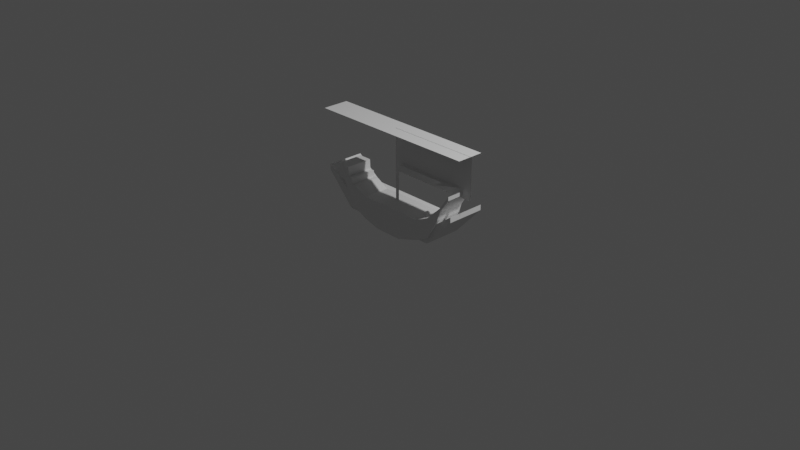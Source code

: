 # Source: assets.blend  (saved by Blender 3.4.6; exported with 4.5.12 LTS)
import bpy
from mathutils import Matrix  # noqa: F401  (used for matrix-valued properties, if any)

bpy.ops.wm.read_factory_settings(use_empty=True)
scene = bpy.context.scene
scene.name = 'Scene'

# ---- collections
col_collection = bpy.data.collections.new('Collection'); scene.collection.children.link(col_collection)

# ---- materials (node trees are filled in below, after node groups)
mat_ship = bpy.data.materials.new('ship')
mat_ship.use_transparent_shadow = False
mat_person = bpy.data.materials.new('person')
mat_person.use_transparent_shadow = False

# ---- material node trees
mat_ship.use_nodes = True; mat_ship.node_tree.nodes.clear()
_N = mat_ship.node_tree.nodes; _L = mat_ship.node_tree.links
n0 = _N.new('ShaderNodeBsdfPrincipled'); n0.name = 'Principled BSDF'; n0.location = (10, 300)
n0.distribution = 'GGX'
n0.subsurface_method = 'RANDOM_WALK_SKIN'
n0.inputs[3].default_value = 1.45
n0.inputs[27].default_value = (0.0, 0.0, 0.0, 1.0)
n0.inputs[28].default_value = 1.0
n1 = _N.new('ShaderNodeOutputMaterial'); n1.name = 'Material Output'; n1.location = (300, 300)
_L.new(n0.outputs[0], n1.inputs[0])
n1.is_active_output = True
mat_person.use_nodes = True; mat_person.node_tree.nodes.clear()
_N = mat_person.node_tree.nodes; _L = mat_person.node_tree.links
n0 = _N.new('ShaderNodeBsdfPrincipled'); n0.name = 'Principled BSDF'; n0.location = (10, 300)
n0.distribution = 'GGX'
n0.subsurface_method = 'RANDOM_WALK_SKIN'
n0.inputs[0].default_value = (0.8, 0.143, 0.05714, 1.0)
n0.inputs[3].default_value = 1.45
n0.inputs[27].default_value = (0.0, 0.0, 0.0, 1.0)
n0.inputs[28].default_value = 1.0
n1 = _N.new('ShaderNodeOutputMaterial'); n1.name = 'Material Output'; n1.location = (300, 300)
_L.new(n0.outputs[0], n1.inputs[0])
n1.is_active_output = True

# ---- world
world_world = bpy.data.worlds.new('World'); scene.world = world_world
world_world.use_nodes = True; world_world.node_tree.nodes.clear()
_N = world_world.node_tree.nodes; _L = world_world.node_tree.links
n0 = _N.new('ShaderNodeOutputWorld'); n0.name = 'World Output'; n0.location = (300, 300)
n1 = _N.new('ShaderNodeBackground'); n1.name = 'Background'; n1.location = (10, 300)
n1.inputs[0].default_value = (0.05088, 0.05088, 0.05088, 1.0)
_L.new(n1.outputs[0], n0.inputs[0])
n0.is_active_output = True
world_world.color = (0.05088, 0.05088, 0.05088)
world_world.use_sun_shadow = False
world_world.sun_shadow_jitter_overblur = 0.0

# ---- cameras
cam_camera = bpy.data.cameras.new('Camera')
cam_camera.clip_end = 100.0
cam_camera.ortho_scale = 7.314

# ---- lights
light_light = bpy.data.lights.new('Light', 'POINT')
light_light.transmission_factor = 0.0
light_light.energy = 1000.0
light_light.shadow_soft_size = 0.1
light_light.shadow_maximum_resolution = 0.006
light_light.use_absolute_resolution = True

# ---- meshes
me_cube_001 = bpy.data.meshes.new('Cube.001')
me_cube_001.from_pydata([(-0.5557, 0.2556, -0.01776), (-0.5557, 0.2556, 0.1482), (0.5594, 0.2556, -0.01776), (0.5594, 0.2556, 0.1482), (-0.5557, -0.1586, -0.01776), (-0.5557, -0.1586, 0.1482), (0.5594, -0.1586, -0.01776), (0.5594, -0.1586, 0.1482), (-0.8744, 0.2556, 0.3175), (-0.8744, 0.2556, 0.3756), (-0.8744, -0.1586, 0.3756), (-0.8744, -0.1586, 0.3175), (0.8707, 0.2556, 0.3756), (0.8707, 0.2556, 0.3175), (0.8707, -0.1586, 0.3175), (0.8707, -0.1586, 0.3756)], [], [(0, 1, 3, 2), (7, 6, 14, 15), (6, 7, 5, 4), (0, 4, 11, 8), (2, 6, 4, 0), (7, 3, 1, 5), (11, 10, 9, 8), (5, 1, 9, 10), (4, 5, 10, 11), (1, 0, 8, 9), (13, 12, 15, 14), (6, 2, 13, 14), (3, 7, 15, 12), (2, 3, 12, 13)])
_uv = me_cube_001.uv_layers.new(name='UVMap')
_uv.uv.foreach_set('vector', [0.375, 0.0, 0.625, 0.0, 0.625, 0.25, 0.375, 0.25, 0.625, 0.5, 0.375, 0.5, 0.375, 0.5, 0.625, 0.5, 0.375, 0.5, 0.625, 0.5, 0.625, 0.75, 0.375, 0.75, 0.125, 0.75, 0.375, 0.75, 0.375, 0.75, 0.125, 0.75, 0.125, 0.5, 0.375, 0.5, 0.375, 0.75, 0.125, 0.75, 0.625, 0.5, 0.875, 0.5, 0.875, 0.75, 0.625, 0.75, 0.375, 0.75, 0.625, 0.75, 0.625, 1.0, 0.375, 1.0, 0.625, 0.75, 0.875, 0.75, 0.875, 0.75, 0.625, 0.75, 0.375, 0.75, 0.625, 0.75, 0.625, 0.75, 0.375, 0.75, 0.625, 0.0, 0.375, 0.0, 0.375, 0.0, 0.625, 0.0, 0.375, 0.25, 0.625, 0.25, 0.625, 0.5, 0.375, 0.5, 0.375, 0.5, 0.125, 0.5, 0.125, 0.5, 0.375, 0.5, 0.875, 0.5, 0.625, 0.5, 0.625, 0.5, 0.875, 0.5, 0.375, 0.25, 0.625, 0.25, 0.625, 0.25, 0.375, 0.25])
me_cube_001.update()
me_cube_002 = bpy.data.meshes.new('Cube.002')
me_cube_002.from_pydata([(-0.1112, 0.1129, -0.09379), (-0.1112, 0.1129, 0.2067), (0.1893, 0.1129, -0.09379), (0.1893, 0.1129, 0.2067), (-0.1112, -0.1876, -0.09379), (-0.1112, -0.1876, 0.2067), (0.1893, -0.1876, -0.09379), (0.1893, -0.1876, 0.2067), (0.4368, 0.1129, 0.2044), (0.4368, 0.1129, -0.0144), (0.4368, -0.1876, -0.0144), (0.4368, -0.1876, 0.2044), (0.5909, 0.1129, 0.2794), (0.5909, 0.1129, 0.06065), (0.5909, -0.1876, 0.06065), (0.5909, -0.1876, 0.2794), (0.7228, 0.1129, 0.4052), (0.7228, 0.1129, 0.296), (0.7228, -0.1876, 0.296), (0.7228, -0.1876, 0.4052), (0.7532, 0.1129, 0.4365), (0.7532, 0.1129, 0.3945), (0.7532, -0.1876, 0.3945), (0.7532, -0.1876, 0.4365), (0.8648, 0.1129, 0.5947), (0.8648, 0.1129, 0.5527), (0.8648, -0.1876, 0.5527), (0.8648, -0.1876, 0.5947), (-0.2998, 0.1129, -0.04191), (-0.2998, 0.1129, 0.1994), (-0.2998, -0.1876, 0.1994), (-0.2998, -0.1876, -0.04191), (-0.4418, 0.1129, 0.02721), (-0.4418, 0.1129, 0.2764), (-0.4418, -0.1876, 0.2764), (-0.4418, -0.1876, 0.02721), (-0.4986, 0.1129, 0.08936), (-0.4986, 0.1129, 0.2764), (-0.4986, -0.1876, 0.2764), (-0.4986, -0.1876, 0.08936), (-0.5047, 0.1129, 0.09712), (-0.5047, 0.1129, 0.3404), (-0.5047, -0.1876, 0.3404), (-0.5047, -0.1876, 0.09712), (-0.5554, 0.1129, 0.1647), (-0.5554, 0.1129, 0.3404), (-0.5554, -0.1876, 0.3404), (-0.5554, -0.1876, 0.1647), (-0.5615, 0.1129, 0.1785), (-0.5615, 0.1129, 0.4466), (-0.5615, -0.1876, 0.4466), (-0.5615, -0.1876, 0.1785), (-0.7076, 0.1129, 0.4436), (-0.7076, 0.1129, 0.4466), (-0.7076, -0.1876, 0.4466), (-0.7076, -0.1876, 0.4436)], [], [(0, 1, 3, 2), (2, 3, 8, 9), (6, 7, 5, 4), (1, 0, 28, 29), (2, 6, 4, 0), (7, 3, 1, 5), (8, 11, 15, 12), (7, 6, 10, 11), (6, 2, 9, 10), (3, 7, 11, 8), (15, 14, 18, 19), (9, 8, 12, 13), (11, 10, 14, 15), (10, 9, 13, 14), (18, 17, 21, 22), (14, 13, 17, 18), (12, 15, 19, 16), (13, 12, 16, 17), (20, 23, 27, 24), (16, 19, 23, 20), (17, 16, 20, 21), (19, 18, 22, 23), (25, 24, 27, 26), (21, 20, 24, 25), (23, 22, 26, 27), (22, 21, 25, 26), (28, 31, 35, 32), (0, 4, 31, 28), (5, 1, 29, 30), (4, 5, 30, 31), (34, 33, 37, 38), (29, 28, 32, 33), (30, 29, 33, 34), (31, 30, 34, 35), (39, 38, 42, 43), (35, 34, 38, 39), (32, 35, 39, 36), (33, 32, 36, 37), (42, 41, 45, 46), (36, 39, 43, 40), (37, 36, 40, 41), (38, 37, 41, 42), (45, 44, 48, 49), (43, 42, 46, 47), (40, 43, 47, 44), (41, 40, 44, 45), (50, 49, 53, 54), (46, 45, 49, 50), (47, 46, 50, 51), (44, 47, 51, 48), (55, 54, 53, 52), (51, 50, 54, 55), (48, 51, 55, 52), (49, 48, 52, 53)])
_uv = me_cube_002.uv_layers.new(name='UVMap')
_uv.uv.foreach_set('vector', [0.375, 0.0, 0.625, 0.0, 0.625, 0.25, 0.375, 0.25, 0.375, 0.25, 0.625, 0.25, 0.625, 0.25, 0.375, 0.25, 0.375, 0.5, 0.625, 0.5, 0.625, 0.75, 0.375, 0.75, 0.625, 0.0, 0.375, 0.0, 0.375, 0.0, 0.625, 0.0, 0.125, 0.5, 0.375, 0.5, 0.375, 0.75, 0.125, 0.75, 0.625, 0.5, 0.875, 0.5, 0.875, 0.75, 0.625, 0.75, 0.875, 0.5, 0.625, 0.5, 0.625, 0.5, 0.875, 0.5, 0.625, 0.5, 0.375, 0.5, 0.375, 0.5, 0.625, 0.5, 0.375, 0.5, 0.125, 0.5, 0.125, 0.5, 0.375, 0.5, 0.875, 0.5, 0.625, 0.5, 0.625, 0.5, 0.875, 0.5, 0.625, 0.5, 0.375, 0.5, 0.375, 0.5, 0.625, 0.5, 0.375, 0.25, 0.625, 0.25, 0.625, 0.25, 0.375, 0.25, 0.625, 0.5, 0.375, 0.5, 0.375, 0.5, 0.625, 0.5, 0.375, 0.5, 0.125, 0.5, 0.125, 0.5, 0.375, 0.5, 0.375, 0.5, 0.125, 0.5, 0.125, 0.5, 0.375, 0.5, 0.375, 0.5, 0.125, 0.5, 0.125, 0.5, 0.375, 0.5, 0.875, 0.5, 0.625, 0.5, 0.625, 0.5, 0.875, 0.5, 0.375, 0.25, 0.625, 0.25, 0.625, 0.25, 0.375, 0.25, 0.875, 0.5, 0.625, 0.5, 0.625, 0.5, 0.875, 0.5, 0.875, 0.5, 0.625, 0.5, 0.625, 0.5, 0.875, 0.5, 0.375, 0.25, 0.625, 0.25, 0.625, 0.25, 0.375, 0.25, 0.625, 0.5, 0.375, 0.5, 0.375, 0.5, 0.625, 0.5, 0.375, 0.25, 0.625, 0.25, 0.625, 0.5, 0.375, 0.5, 0.375, 0.25, 0.625, 0.25, 0.625, 0.25, 0.375, 0.25, 0.625, 0.5, 0.375, 0.5, 0.375, 0.5, 0.625, 0.5, 0.375, 0.5, 0.125, 0.5, 0.125, 0.5, 0.375, 0.5, 0.125, 0.75, 0.375, 0.75, 0.375, 0.75, 0.125, 0.75, 0.125, 0.75, 0.375, 0.75, 0.375, 0.75, 0.125, 0.75, 0.625, 0.75, 0.875, 0.75, 0.875, 0.75, 0.625, 0.75, 0.375, 0.75, 0.625, 0.75, 0.625, 0.75, 0.375, 0.75, 0.625, 0.75, 0.875, 0.75, 0.875, 0.75, 0.625, 0.75, 0.625, 0.0, 0.375, 0.0, 0.375, 0.0, 0.625, 0.0, 0.625, 0.75, 0.875, 0.75, 0.875, 0.75, 0.625, 0.75, 0.375, 0.75, 0.625, 0.75, 0.625, 0.75, 0.375, 0.75, 0.375, 0.75, 0.625, 0.75, 0.625, 0.75, 0.375, 0.75, 0.375, 0.75, 0.625, 0.75, 0.625, 0.75, 0.375, 0.75, 0.125, 0.75, 0.375, 0.75, 0.375, 0.75, 0.125, 0.75, 0.625, 0.0, 0.375, 0.0, 0.375, 0.0, 0.625, 0.0, 0.625, 0.75, 0.875, 0.75, 0.875, 0.75, 0.625, 0.75, 0.125, 0.75, 0.375, 0.75, 0.375, 0.75, 0.125, 0.75, 0.625, 0.0, 0.375, 0.0, 0.375, 0.0, 0.625, 0.0, 0.625, 0.75, 0.875, 0.75, 0.875, 0.75, 0.625, 0.75, 0.625, 0.0, 0.375, 0.0, 0.375, 0.0, 0.625, 0.0, 0.375, 0.75, 0.625, 0.75, 0.625, 0.75, 0.375, 0.75, 0.125, 0.75, 0.375, 0.75, 0.375, 0.75, 0.125, 0.75, 0.625, 0.0, 0.375, 0.0, 0.375, 0.0, 0.625, 0.0, 0.625, 0.75, 0.875, 0.75, 0.875, 0.75, 0.625, 0.75, 0.625, 0.75, 0.875, 0.75, 0.875, 0.75, 0.625, 0.75, 0.375, 0.75, 0.625, 0.75, 0.625, 0.75, 0.375, 0.75, 0.125, 0.75, 0.375, 0.75, 0.375, 0.75, 0.125, 0.75, 0.375, 0.75, 0.625, 0.75, 0.625, 1.0, 0.375, 1.0, 0.375, 0.75, 0.625, 0.75, 0.625, 0.75, 0.375, 0.75, 0.125, 0.75, 0.375, 0.75, 0.375, 0.75, 0.125, 0.75, 0.625, 0.0, 0.375, 0.0, 0.375, 0.0, 0.625, 0.0])
me_cube_002.materials.append(mat_ship)
me_cube_002.materials.append(mat_person)
me_cube_002.update()
me_cube_003 = bpy.data.meshes.new('Cube.003')
me_cube_003.from_pydata([(0.4198, -0.871, 3.125), (0.4198, -0.871, -0.08283), (0.4198, -1.711, 3.125), (0.4198, -1.711, -0.08283), (-0.4198, -0.871, 3.125), (-0.4198, -0.871, -0.08283), (-0.4198, -1.711, 3.125), (-0.4198, -1.711, -0.08283)], [], [(0, 4, 6, 2), (5, 1, 3, 7), (3, 2, 6, 7), (1, 0, 2, 3), (5, 4, 0, 1), (7, 6, 4, 5)])
_uv = me_cube_003.uv_layers.new(name='UVMap')
_uv.uv.foreach_set('vector', [0.625, 0.5, 0.875, 0.5, 0.875, 0.75, 0.625, 0.75, 0.125, 0.5, 0.375, 0.5, 0.375, 0.75, 0.125, 0.75, 0.375, 0.75, 0.625, 0.75, 0.625, 1.0, 0.375, 1.0, 0.375, 0.5, 0.625, 0.5, 0.625, 0.75, 0.375, 0.75, 0.375, 0.25, 0.625, 0.25, 0.625, 0.5, 0.375, 0.5, 0.375, 0.0, 0.625, 0.0, 0.625, 0.25, 0.375, 0.25])
me_cube_003.update()
me_plane = bpy.data.meshes.new('Plane')
me_plane.from_pydata([(0.04755, -0.04478, 0.6213), (0.6302, -0.03997, 0.6213), (0.04755, 0.04478, 0.6213), (0.6302, 0.03997, 0.6213), (0.638, -0.1206, 0.6213), (0.638, 0.1206, 0.6213), (0.8462, 0.0, 0.6213)], [], [(0, 1, 3, 2), (3, 1, 4, 5), (5, 4, 6)])
_uv = me_plane.uv_layers.new(name='UVMap')
_uv.uv.foreach_set('vector', [0.0, 0.0, 1.0, 0.0, 1.0, 1.0, 0.0, 1.0, 1.0, 1.0, 1.0, 0.0, 1.0, 0.0, 1.0, 1.0, 1.0, 1.0, 1.0, 0.0, 1.0, 0.5])
me_plane.update()
me_plane_001 = bpy.data.meshes.new('Plane.001')
me_plane_001.from_pydata([(-0.04738, 0.0, 0.0), (-0.003326, 0.0, 0.0), (-0.04738, 0.0, 0.9732), (-0.003326, 0.0, 0.9732), (-0.003326, 0.0, 0.5234), (0.9751, 0.0, 0.9732), (0.9751, 0.0, 0.5234)], [], [(0, 1, 4, 3, 2), (3, 4, 6, 5)])
_uv = me_plane_001.uv_layers.new(name='UVMap')
_uv.uv.foreach_set('vector', [0.0, 0.0, 1.0, 0.0, 1.0, 0.5, 1.0, 1.0, 0.0, 1.0, 1.0, 1.0, 1.0, 0.5, 1.0, 0.5, 1.0, 1.0])
me_plane_001.update()
me_plane_002 = bpy.data.meshes.new('Plane.002')
me_plane_002.from_pydata([(-0.9538, 0.146, 0.9698), (0.9538, 0.146, 0.9698), (-0.9538, -0.146, 0.9698), (0.9538, -0.146, 0.9698)], [], [(0, 1, 3, 2)])
_uv = me_plane_002.uv_layers.new(name='UVMap')
_uv.uv.foreach_set('vector', [0.0, 0.0, 1.0, 0.0, 1.0, 1.0, 0.0, 1.0])
me_plane_002.update()

# ---- objects
ob_light = bpy.data.objects.new('Light', light_light)
ob_camera = bpy.data.objects.new('Camera', cam_camera)
ob_jp_boarding_ship = bpy.data.objects.new('jp-boarding-ship', me_cube_001)
ob_mn_ship = bpy.data.objects.new('mn-ship', me_cube_002)
ob_person = bpy.data.objects.new('person', me_cube_003)
ob_arrow = bpy.data.objects.new('arrow', me_plane)
ob_flag = bpy.data.objects.new('flag', me_plane_001)
ob_bar = bpy.data.objects.new('bar', me_plane_002)

# ---- transforms, parenting, visibility, modifiers, constraints
ob_light.location = (4.076, 1.005, 5.904)
ob_light.rotation_euler = (0.6503, 0.05522, 1.866)
ob_light.lock_rotations_4d = False
ob_light.empty_display_type = 'ARROWS'
ob_light.color = (0.0, 0.0, 0.0, 0.0)
ob_light.lineart.crease_threshold = 0.0
ob_camera.location = (7.359, -6.926, 4.958)
ob_camera.rotation_euler = (1.109, 0.0, 0.8149)
ob_camera.lock_rotations_4d = False
ob_camera.empty_display_type = 'ARROWS'
ob_camera.color = (0.0, 0.0, 0.0, 0.0)
ob_camera.display_type = 'WIRE'
ob_camera.lineart.crease_threshold = 0.0
ob_jp_boarding_ship.location = (0.0, 0.0, 0.0)
_m = ob_jp_boarding_ship.modifiers.new('Triangulate', 'TRIANGULATE')
ob_mn_ship.location = (0.0, 0.0, 0.0)
_m = ob_mn_ship.modifiers.new('Decimate', 'DECIMATE')
_m.decimate_type = 'DISSOLVE'
_m = ob_mn_ship.modifiers.new('Triangulate', 'TRIANGULATE')
ob_person.location = (0.0, 0.0, 12.59)
ob_arrow.location = (0.0, 0.0, 0.0)
_m = ob_arrow.modifiers.new('Triangulate', 'TRIANGULATE')
ob_flag.location = (0.0, 0.0, 0.0)
_m = ob_flag.modifiers.new('Triangulate', 'TRIANGULATE')
ob_bar.location = (0.0, 0.0, 0.0)
_m = ob_bar.modifiers.new('Triangulate', 'TRIANGULATE')

# ---- collection membership
col_collection.objects.link(ob_light)
col_collection.objects.link(ob_camera)
col_collection.objects.link(ob_jp_boarding_ship)
col_collection.objects.link(ob_mn_ship)
col_collection.objects.link(ob_person)
col_collection.objects.link(ob_arrow)
col_collection.objects.link(ob_flag)
col_collection.objects.link(ob_bar)

# ---- scene / render settings (as saved in the file)
scene.camera = ob_camera
scene.frame_start = 1; scene.frame_end = 250; scene.frame_set(1)
scene.render.engine = 'BLENDER_EEVEE_NEXT'
scene.cycles.sampling_pattern = 'TABULATED_SOBOL'
scene.cycles.use_light_tree = False
scene.view_settings.view_transform = 'Filmic'
bpy.context.view_layer.update()
